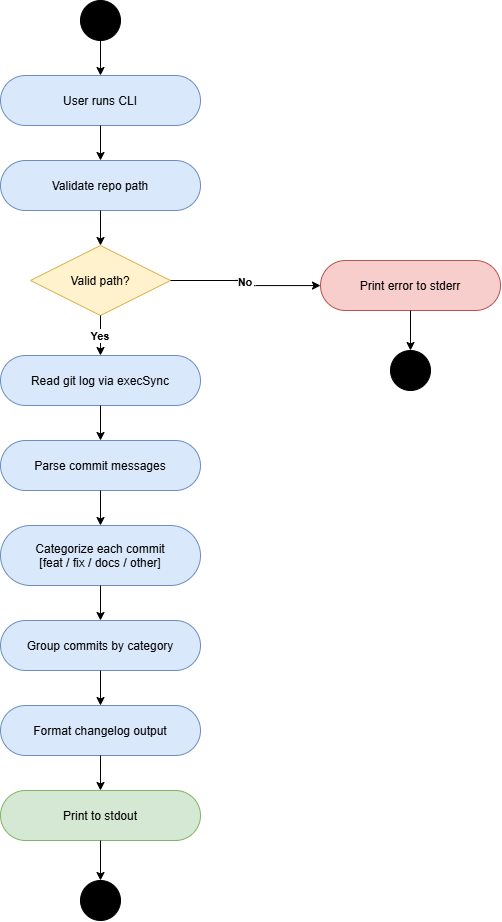

The diagram above was exported from draw.io. Its source (the exported page's mxGraphModel, read from the mxfile embedded in the PNG):
<mxGraphModel dx="2175" dy="1214" grid="1" gridSize="10" guides="1" tooltips="1" connect="1" arrows="1" fold="1" page="1" pageScale="1" pageWidth="1654" pageHeight="1169" math="0" shadow="0">
  <root>
    <mxCell id="0" />
    <mxCell id="1" parent="0" />
    <mxCell id="100" parent="1" style="ellipse;fillColor=#000000;strokeColor=#000000;" value="" vertex="1">
      <mxGeometry height="40" width="40" x="780" y="120" as="geometry" />
    </mxCell>
    <mxCell id="101" parent="1" style="rounded=1;arcSize=50;fillColor=#dae8fc;strokeColor=#6c8ebf;fontStyle=0;fontSize=12;" value="User runs CLI" vertex="1">
      <mxGeometry height="50" width="200" x="700" y="195" as="geometry" />
    </mxCell>
    <mxCell id="102" parent="1" style="rounded=1;arcSize=50;fillColor=#dae8fc;strokeColor=#6c8ebf;fontStyle=0;fontSize=12;" value="Validate repo path" vertex="1">
      <mxGeometry height="50" width="200" x="700" y="280" as="geometry" />
    </mxCell>
    <mxCell id="103" parent="1" style="rhombus;fillColor=#fff2cc;strokeColor=#d6b656;fontStyle=0;fontSize=12;" value="Valid path?" vertex="1">
      <mxGeometry height="70" width="140" x="730" y="365" as="geometry" />
    </mxCell>
    <mxCell id="104" parent="1" style="rounded=1;arcSize=50;fillColor=#f8cecc;strokeColor=#b85450;fontStyle=0;fontSize=12;" value="Print error to stderr" vertex="1">
      <mxGeometry height="50" width="180" x="1020" y="380" as="geometry" />
    </mxCell>
    <mxCell id="105" parent="1" style="shape=doubleEllipse;fillColor=#000000;strokeColor=#000000;" value="" vertex="1">
      <mxGeometry height="40" width="40" x="1090" y="470" as="geometry" />
    </mxCell>
    <mxCell id="106" parent="1" style="rounded=1;arcSize=50;fillColor=#dae8fc;strokeColor=#6c8ebf;fontStyle=0;fontSize=12;" value="Read git log via execSync" vertex="1">
      <mxGeometry height="50" width="200" x="700" y="475" as="geometry" />
    </mxCell>
    <mxCell id="107" parent="1" style="rounded=1;arcSize=50;fillColor=#dae8fc;strokeColor=#6c8ebf;fontStyle=0;fontSize=12;" value="Parse commit messages" vertex="1">
      <mxGeometry height="50" width="200" x="700" y="560" as="geometry" />
    </mxCell>
    <mxCell id="108" parent="1" style="rounded=1;arcSize=50;fillColor=#dae8fc;strokeColor=#6c8ebf;fontStyle=0;fontSize=12;" value="Categorize each commit&#10;[feat / fix / docs / other]" vertex="1">
      <mxGeometry height="60" width="200" x="700" y="645" as="geometry" />
    </mxCell>
    <mxCell id="109" parent="1" style="rounded=1;arcSize=50;fillColor=#dae8fc;strokeColor=#6c8ebf;fontStyle=0;fontSize=12;" value="Group commits by category" vertex="1">
      <mxGeometry height="50" width="200" x="700" y="740" as="geometry" />
    </mxCell>
    <mxCell id="110" parent="1" style="rounded=1;arcSize=50;fillColor=#dae8fc;strokeColor=#6c8ebf;fontStyle=0;fontSize=12;" value="Format changelog output" vertex="1">
      <mxGeometry height="50" width="200" x="700" y="825" as="geometry" />
    </mxCell>
    <mxCell id="111" parent="1" style="rounded=1;arcSize=50;fillColor=#d5e8d4;strokeColor=#82b366;fontStyle=0;fontSize=12;" value="Print to stdout" vertex="1">
      <mxGeometry height="50" width="200" x="700" y="910" as="geometry" />
    </mxCell>
    <mxCell id="112" parent="1" style="shape=doubleEllipse;fillColor=#000000;strokeColor=#000000;" value="" vertex="1">
      <mxGeometry height="40" width="40" x="780" y="1000" as="geometry" />
    </mxCell>
    <mxCell id="200" edge="1" parent="1" source="100" style="edgeStyle=orthogonalEdgeStyle;" target="101" value="">
      <mxGeometry relative="1" as="geometry" />
    </mxCell>
    <mxCell id="201" edge="1" parent="1" source="101" style="edgeStyle=orthogonalEdgeStyle;" target="102" value="">
      <mxGeometry relative="1" as="geometry" />
    </mxCell>
    <mxCell id="202" edge="1" parent="1" source="102" style="edgeStyle=orthogonalEdgeStyle;" target="103" value="">
      <mxGeometry relative="1" as="geometry" />
    </mxCell>
    <mxCell id="203" edge="1" parent="1" source="103" style="edgeStyle=orthogonalEdgeStyle;fontSize=11;fontStyle=1;" target="104" value="No">
      <mxGeometry relative="1" as="geometry" />
    </mxCell>
    <mxCell id="204" edge="1" parent="1" source="104" style="edgeStyle=orthogonalEdgeStyle;" target="105" value="">
      <mxGeometry relative="1" as="geometry" />
    </mxCell>
    <mxCell id="205" edge="1" parent="1" source="103" style="edgeStyle=orthogonalEdgeStyle;fontSize=11;fontStyle=1;" target="106" value="Yes">
      <mxGeometry relative="1" as="geometry" />
    </mxCell>
    <mxCell id="206" edge="1" parent="1" source="106" style="edgeStyle=orthogonalEdgeStyle;" target="107" value="">
      <mxGeometry relative="1" as="geometry" />
    </mxCell>
    <mxCell id="207" edge="1" parent="1" source="107" style="edgeStyle=orthogonalEdgeStyle;" target="108" value="">
      <mxGeometry relative="1" as="geometry" />
    </mxCell>
    <mxCell id="208" edge="1" parent="1" source="108" style="edgeStyle=orthogonalEdgeStyle;" target="109" value="">
      <mxGeometry relative="1" as="geometry" />
    </mxCell>
    <mxCell id="209" edge="1" parent="1" source="109" style="edgeStyle=orthogonalEdgeStyle;" target="110" value="">
      <mxGeometry relative="1" as="geometry" />
    </mxCell>
    <mxCell id="210" edge="1" parent="1" source="110" style="edgeStyle=orthogonalEdgeStyle;" target="111" value="">
      <mxGeometry relative="1" as="geometry" />
    </mxCell>
    <mxCell id="211" edge="1" parent="1" source="111" style="edgeStyle=orthogonalEdgeStyle;" target="112" value="">
      <mxGeometry relative="1" as="geometry" />
    </mxCell>
  </root>
</mxGraphModel>